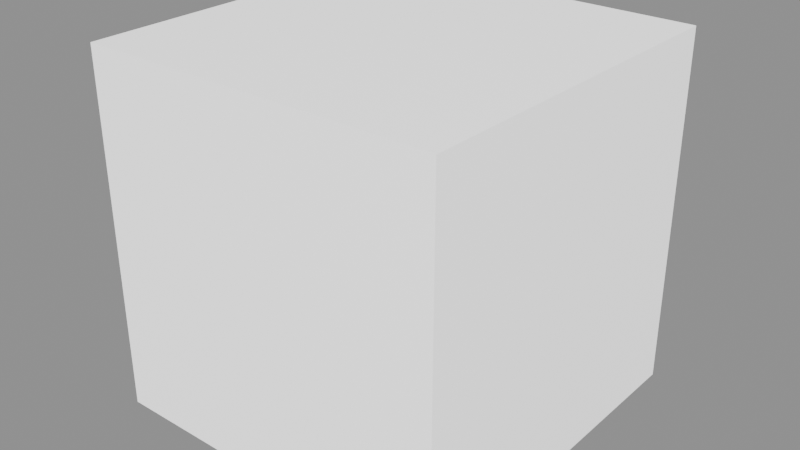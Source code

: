 # Source: ASSET_ROADS.blend  (saved by Blender 4.5.91; exported with 4.5.12 LTS)
import bpy
from mathutils import Matrix  # noqa: F401  (used for matrix-valued properties, if any)

bpy.ops.wm.read_factory_settings(use_empty=True)
scene = bpy.context.scene
scene.name = 'Scene'

# ---- materials (node trees are filled in below, after node groups)
mat_roadunified = bpy.data.materials.new('RoadUnified')

# ---- material node trees
mat_roadunified.use_nodes = True; mat_roadunified.node_tree.nodes.clear()
_N = mat_roadunified.node_tree.nodes; _L = mat_roadunified.node_tree.links
n0 = _N.new('ShaderNodeBsdfPrincipled'); n0.name = 'Principled BSDF'; n0.location = (-619, -5)
n0.inputs[0].default_value = (1.0, 1.0, 1.0, 1.0)
n0.inputs[1].default_value = 1.0
n0.inputs[2].default_value = 0.0
n0.inputs[3].default_value = 46.8
n0.inputs[13].default_value = 1.0
n1 = _N.new('ShaderNodeOutputMaterial'); n1.name = 'Material Output'; n1.location = (479, 71)
n1.target = 'CYCLES'
n2 = _N.new('ShaderNodeLightPath'); n2.name = 'Light Path'; n2.location = (-307, 257)
n3 = _N.new('ShaderNodeMixShader'); n3.name = 'Mix Shader'; n3.location = (117, 99)
n4 = _N.new('ShaderNodeBsdfPrincipled'); n4.name = 'Principled BSDF.001'; n4.location = (-222, -202)
n4.inputs[0].default_value = (3.0, 3.0, 3.0, 1.0)
n4.inputs[1].default_value = 0.1437
n4.inputs[2].default_value = 1.0
n4.inputs[3].default_value = 4.2
n4.inputs[13].default_value = 1.0
n5 = _N.new('ShaderNodeOutputMaterial'); n5.name = 'Material Output.001'; n5.location = (493, -76)
n5.target = 'EEVEE'
_L.new(n3.outputs[0], n1.inputs[0])
_L.new(n0.outputs[0], n3.inputs[1])
_L.new(n4.outputs[0], n3.inputs[2])
_L.new(n2.outputs[0], n3.inputs[0])
n1.is_active_output = True

# ---- meshes
me_cube = bpy.data.meshes.new('Cube')
me_cube.from_pydata([(-1.0, -1.0, -1.0), (-1.0, -1.0, 1.0), (-1.0, 1.0, -1.0), (-1.0, 1.0, 1.0), (1.0, -1.0, -1.0), (1.0, -1.0, 1.0), (1.0, 1.0, -1.0), (1.0, 1.0, 1.0)], [], [(0, 1, 3, 2), (2, 3, 7, 6), (6, 7, 5, 4), (4, 5, 1, 0), (2, 6, 4, 0), (7, 3, 1, 5)])
_uv = me_cube.uv_layers.new(name='UVMap')
_uv.uv.foreach_set('vector', [0.375, 0.0, 0.625, 0.0, 0.625, 0.25, 0.375, 0.25, 0.375, 0.25, 0.625, 0.25, 0.625, 0.5, 0.375, 0.5, 0.375, 0.5, 0.625, 0.5, 0.625, 0.75, 0.375, 0.75, 0.375, 0.75, 0.625, 0.75, 0.625, 1.0, 0.375, 1.0, 0.125, 0.5, 0.375, 0.5, 0.375, 0.75, 0.125, 0.75, 0.625, 0.5, 0.875, 0.5, 0.875, 0.75, 0.625, 0.75])
me_cube.materials.append(mat_roadunified)
me_cube.update()

# ---- objects
ob_asset_roads_cube = bpy.data.objects.new('ASSET_ROADS_CUBE', me_cube)

# ---- transforms, parenting, visibility, modifiers, constraints
ob_asset_roads_cube.location = (0.0, 0.0, 0.0)

# ---- collection membership
scene.collection.objects.link(ob_asset_roads_cube)

# ---- scene / render settings (as saved in the file)
scene.frame_start = 1; scene.frame_end = 250; scene.frame_set(1)
scene.render.engine = 'BLENDER_EEVEE_NEXT'
bpy.context.view_layer.update()

# ---- added for rendering (the .blend has no active camera and no usable light): camera, sun + grey world if the file has none
cam_auto = bpy.data.cameras.new('AutoCamera')
cam_auto.lens = 50.0
cam_auto.sensor_width = 36.0
cam_auto.clip_end = 1000.0
ob_auto_camera = bpy.data.objects.new('AutoCamera', cam_auto)
scene.collection.objects.link(ob_auto_camera)
ob_auto_camera.location = (3.20507, -3.84609, 2.56406)
ob_auto_camera.rotation_euler = (1.09748, -7.21219e-08, 0.694738)
scene.camera = ob_auto_camera
light_auto_sun = bpy.data.lights.new('AutoSun', 'SUN')
light_auto_sun.energy = 3.0
light_auto_sun.angle = 0.0523599
ob_auto_sun = bpy.data.objects.new('AutoSun', light_auto_sun)
scene.collection.objects.link(ob_auto_sun)
ob_auto_sun.rotation_euler = (0.872665, 0.174533, 0.523599)
if scene.world is None:
    world_auto = bpy.data.worlds.new('AutoWorld')
    world_auto.color = (0.3, 0.3, 0.3)
    scene.world = world_auto
bpy.context.view_layer.update()

